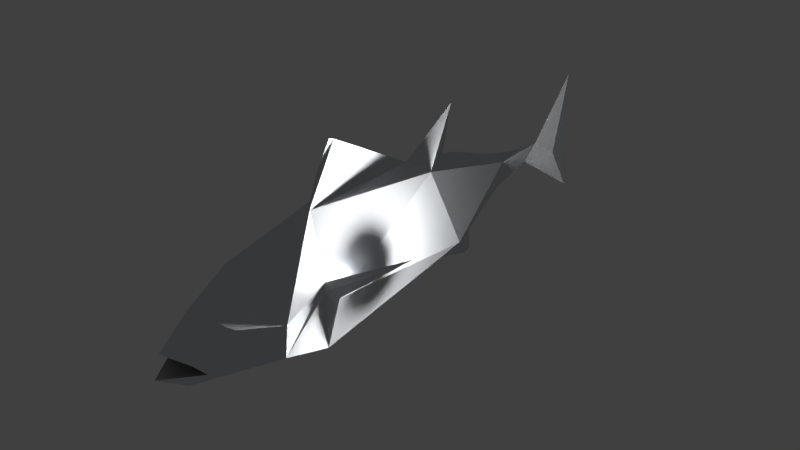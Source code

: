 # Source: tuna.blend  (saved by Blender 2.72.0; exported with 4.5.12 LTS)
import bpy
from mathutils import Matrix  # noqa: F401  (used for matrix-valued properties, if any)

bpy.ops.wm.read_factory_settings(use_empty=True)
scene = bpy.context.scene
scene.name = 'Scene'

# ---- collections
col_collection_1 = bpy.data.collections.new('Collection 1'); scene.collection.children.link(col_collection_1)

# ---- materials (node trees are filled in below, after node groups)
mat_tna_body = bpy.data.materials.new('tna_body')
mat_tna_body.alpha_threshold = 0.0
mat_tna_body.use_transparent_shadow = False
mat_tna_body.diffuse_color = (0.7333, 0.7569, 0.7843, 1.0)
mat_tna_body.roughness = 0.5
mat_tna_mouth = bpy.data.materials.new('tna_mouth')
mat_tna_mouth.alpha_threshold = 0.0
mat_tna_mouth.use_transparent_shadow = False
mat_tna_mouth.diffuse_color = (0.5176, 0.5059, 0.5176, 1.0)
mat_tna_mouth.roughness = 0.5
mat_tna_eye = bpy.data.materials.new('tna_eye')
mat_tna_eye.alpha_threshold = 0.0
mat_tna_eye.use_transparent_shadow = False
mat_tna_eye.diffuse_color = (1.0, 0.9882, 0.9412, 1.0)
mat_tna_eye.roughness = 0.5

# ---- material node trees

# ---- world
world_world = bpy.data.worlds.new('World'); scene.world = world_world
world_world.color = (0.05088, 0.05088, 0.05088)
world_world.use_sun_shadow = False
world_world.sun_shadow_jitter_overblur = 0.0
world_world.cycles.sampling_method = 'MANUAL'
world_world.cycles.sample_map_resolution = 256

# ---- lights
light_lamp_002 = bpy.data.lights.new('Lamp.002', 'POINT')
light_lamp_002.transmission_factor = 0.0
light_lamp_002.energy = 100.0
light_lamp_002.shadow_buffer_clip_start = 0.5
light_lamp_002.shadow_soft_size = 0.1
light_lamp_002.shadow_maximum_resolution = 0.006
light_lamp_002.use_absolute_resolution = True
light_lamp_002.cycles.use_multiple_importance_sampling = False
light_lamp_001 = bpy.data.lights.new('Lamp.001', 'POINT')
light_lamp_001.transmission_factor = 0.0
light_lamp_001.energy = 100.0
light_lamp_001.shadow_buffer_clip_start = 0.5
light_lamp_001.shadow_soft_size = 0.1
light_lamp_001.shadow_maximum_resolution = 0.006
light_lamp_001.use_absolute_resolution = True
light_lamp_001.cycles.use_multiple_importance_sampling = False

# ---- meshes
me_light__2 = bpy.data.meshes.new('Light #2')
me_light__2.from_pydata([], [], [])
me_light__2.use_remesh_preserve_volume = False
me_light__2.use_remesh_preserve_attributes = False
me_light__2.use_mirror_vertex_groups = False
me_light__2.update()
me_light = bpy.data.meshes.new('Light')
me_light.from_pydata([], [], [])
me_light.use_remesh_preserve_volume = False
me_light.use_remesh_preserve_attributes = False
me_light.use_mirror_vertex_groups = False
me_light.update()
me_tuna = bpy.data.meshes.new('tuna')
me_tuna.from_pydata([(0.03517, -0.4061, -0.003316), (0.03996, -0.4298, -0.007846), (-2.488e-09, -0.3873, -0.05485), (0.0279, -0.3877, -0.04209), (0.02129, -0.384, -0.04678), (0.02533, -0.3862, -0.04523), (0.02696, -0.3871, -0.04779), (0.04208, -0.1059, -0.1335), (0.05694, -0.2323, -0.08622), (0.001642, -0.4116, -0.07407), (-0.02827, -0.1022, -0.1447), (0.01414, 0.2926, -0.11), (0.04752, 0.3, -0.06879), (0.0008661, -0.4666, 0.01832), (-3.43e-10, 0.1778, 0.1461), (-0.0004634, -0.4006, 0.07021), (0.01335, -0.1132, 0.1541), (0.07354, -0.2413, -0.00553), (0.03495, 0.213, 0.1223), (0.04342, -0.4024, -0.0377), (-0.003129, -0.4777, -0.02972), (0.01149, 0.502, 0.03912), (-0.009776, 0.2911, -0.1144), (0.00035, 0.4466, 0.07439), (-0.00271, 0.3347, 0.1161), (0.05236, -0.3425, 0.02541), (0.05564, -0.3575, 0.003078), (0.000567, 0.295, 0.1271), (-1.059e-09, 0.3224, 0.2314), (0.000207, 0.6097, 0.0006113), (0.0006362, 0.7935, -0.1213), (0.001496, 0.6487, 0.03571), (0.0006073, 0.779, 0.1686), (-0.0005649, 0.404, -0.1526), (0.0, -0.0751, 0.2194), (0.0, -0.03041, 0.2641), (0.006184, 0.7205, -0.01111), (0.0, -0.04281, 0.2686), (-0.0001435, 0.3959, -0.07119), (0.06394, -0.09385, -0.02045), (0.05133, -0.1182, 0.02093), (0.1332, 0.03367, 0.03102), (0.05503, -0.1224, 0.002632), (0.03743, -0.1181, -0.1331), (0.03797, -0.07582, -0.1364), (-0.03951, -0.112, -0.1325), (-0.09062, -0.05513, -0.2429), (-0.03978, -0.07242, -0.136), (-0.05123, -0.1181, 0.02136), (-0.0545, -0.1221, 0.005176), (-0.06696, -0.2341, -0.07125), (-0.1334, 0.03355, 0.03102), (-0.06426, -0.09478, -0.02013), (-0.01465, 0.5127, 0.0006188), (-0.00736, 0.5956, 0.03058), (0.003104, 0.5521, -0.008991), (-0.0004973, 0.4994, 0.05931), (-0.01692, -0.0849, 0.1498), (-0.04941, 0.1778, 0.08188), (-0.04228, -0.2729, 0.09214), (-0.05664, -0.3395, 0.01262), (-0.05624, 0.1546, -0.09507), (-0.04128, -0.3827, -0.06173), (-0.04977, -0.3732, 0.02026), (-0.02447, -0.417, 0.007419), (-0.007604, -0.3731, -0.04329), (-0.0279, -0.3877, -0.04209), (-0.02129, -0.384, -0.04678), (-0.02533, -0.3862, -0.04523), (-0.02696, -0.3871, -0.04779), (-0.04572, -0.4102, -0.02918), (0.001069, 0.4986, -0.0252), (-0.001278, 0.5595, 0.04405), (0.000323, 0.4544, -0.04787), (-5.162e-09, 0.3952, 0.09426)], [], [(53, 71, 73), (38, 53, 73), (23, 53, 74), (73, 71, 12), (21, 72, 56), (21, 56, 23), (71, 53, 55), (73, 12, 38), (74, 21, 23), (18, 24, 27), (47, 46, 45), (45, 46, 10), (10, 46, 47), (51, 48, 52), (49, 51, 52), (48, 51, 49), (45, 50, 47), (14, 28, 27), (38, 33, 22), (29, 53, 54), (29, 55, 53), (53, 72, 54), (30, 54, 31), (29, 54, 30), (31, 32, 30), (35, 57, 34), (35, 34, 37), (24, 57, 14), (58, 57, 24), (14, 57, 35), (57, 16, 34), (60, 63, 15), (50, 62, 60), (65, 64, 70), (66, 65, 70), (67, 2, 65), (66, 70, 68), (68, 70, 2), (2, 67, 68), (67, 69, 68), (66, 68, 69), (66, 68, 65), (65, 68, 67), (13, 70, 64), (64, 65, 13), (2, 70, 20), (50, 9, 62), (50, 45, 10), (10, 61, 22), (15, 59, 60), (15, 63, 13), (70, 13, 63), (15, 16, 57), (59, 15, 57), (59, 57, 48), (60, 59, 50), (62, 70, 63), (58, 48, 57), (58, 52, 48), (52, 47, 49), (50, 49, 47), (48, 49, 50), (59, 48, 50), (10, 9, 50), (60, 62, 63), (20, 70, 62), (9, 20, 62), (47, 61, 10), (61, 47, 52), (61, 53, 22), (53, 38, 22), (52, 58, 61), (61, 58, 53), (56, 53, 23), (53, 24, 74), (24, 14, 27), (24, 53, 58), (56, 72, 53), (43, 10, 44), (7, 43, 44), (40, 41, 39), (41, 42, 39), (41, 40, 42), (8, 43, 7), (28, 18, 27), (28, 14, 18), (22, 33, 11), (38, 11, 33), (55, 29, 31), (72, 31, 54), (21, 31, 72), (21, 55, 31), (21, 71, 55), (36, 31, 29), (30, 32, 36), (36, 32, 31), (29, 30, 36), (16, 35, 34), (16, 18, 14), (16, 14, 35), (8, 19, 9), (8, 26, 19), (8, 17, 26), (17, 25, 26), (1, 0, 19), (0, 3, 19), (2, 4, 65), (19, 3, 5), (19, 5, 2), (4, 2, 5), (6, 4, 5), (5, 3, 6), (5, 3, 0), (5, 65, 4), (0, 65, 5), (1, 13, 0), (13, 65, 0), (19, 2, 20), (44, 11, 12), (15, 13, 1), (44, 10, 22), (44, 22, 11), (17, 16, 15), (1, 25, 15), (25, 17, 15), (16, 17, 40), (40, 18, 16), (39, 18, 40), (7, 39, 42), (44, 12, 7), (12, 39, 7), (42, 8, 7), (42, 40, 8), (40, 17, 8), (10, 43, 8), (9, 10, 8), (19, 26, 1), (19, 20, 9), (38, 12, 11), (18, 39, 12), (21, 18, 12), (71, 21, 12), (24, 21, 74), (21, 24, 18), (26, 25, 1)])
me_tuna.polygons.foreach_set('material_index', [0, 0, 0, 0, 0, 0, 0, 0, 0, 0, 0, 0, 0, 0, 0, 0, 0, 0, 0, 0, 0, 0, 0, 0, 0, 0, 0, 0, 0, 0, 0, 0, 0, 1, 1, 1, 1, 1, 1, 1, 1, 1, 1, 1, 1, 1, 0, 0, 0, 0, 0, 0, 0, 0, 0, 0, 0, 0, 0, 0, 0, 0, 0, 0, 0, 0, 0, 0, 0, 0, 0, 0, 0, 0, 0, 0, 0, 0, 0, 0, 0, 0, 0, 0, 0, 0, 0, 0, 0, 0, 0, 0, 0, 0, 0, 0, 0, 0, 0, 0, 0, 0, 0, 0, 1, 1, 1, 1, 1, 1, 1, 1, 1, 1, 1, 1, 1, 1, 0, 0, 0, 0, 0, 0, 0, 0, 0, 0, 0, 0, 0, 0, 0, 0, 0, 0, 0, 0, 0, 0, 0, 0, 0, 0, 0])
_uv = me_tuna.uv_layers.new(name='UVMap')
_uv.uv.foreach_set('vector', [0.745, 0.4831, 0.7352, 0.4511, 0.7022, 0.4101, 0.6576, 0.3672, 0.745, 0.4831, 0.7022, 0.4101, 0.6956, 0.6371, 0.745, 0.4831, 0.6576, 0.6766, 0.7022, 0.4101, 0.7352, 0.4511, 0.5855, 0.401, 0.7382, 0.582, 0.7821, 0.583, 0.7371, 0.612, 0.7382, 0.582, 0.7371, 0.612, 0.6956, 0.6371, 0.7352, 0.4511, 0.745, 0.4831, 0.7754, 0.4835, 0.7022, 0.4101, 0.5855, 0.401, 0.6576, 0.3672, 0.6576, 0.6766, 0.7382, 0.582, 0.6956, 0.6371, 0.5294, 0.6947, 0.6104, 0.711, 0.5809, 0.7392, 0.3004, 0.2389, 0.3141, 0.0579, 0.273, 0.2519, 0.273, 0.2519, 0.3141, 0.0579, 0.2873, 0.2408, 0.2873, 0.2408, 0.3141, 0.0579, 0.3004, 0.2389, 0.3831, 0.5446, 0.2672, 0.5303, 0.2897, 0.4679, 0.2748, 0.5037, 0.3831, 0.5446, 0.2897, 0.4679, 0.2672, 0.5303, 0.3831, 0.5446, 0.2748, 0.5037, 0.273, 0.2519, 0.1806, 0.3826, 0.3004, 0.2389, 0.4957, 0.7665, 0.6029, 0.9137, 0.5809, 0.7392, 0.6576, 0.3672, 0.6664, 0.2343, 0.5737, 0.297, 0.8196, 0.4948, 0.745, 0.4831, 0.8113, 0.5608, 0.8196, 0.4948, 0.7754, 0.4835, 0.745, 0.4831, 0.745, 0.4831, 0.7821, 0.583, 0.8113, 0.5608, 0.9695, 0.3018, 0.8113, 0.5608, 0.8476, 0.5678, 0.8196, 0.4948, 0.8113, 0.5608, 0.9695, 0.3018, 0.8476, 0.5678, 0.9541, 0.794, 0.9695, 0.3018, 0.3337, 0.9916, 0.2929, 0.7705, 0.2998, 0.9084, 0.3337, 0.9916, 0.2998, 0.9084, 0.3243, 1.0, 0.6104, 0.711, 0.2929, 0.7705, 0.4957, 0.7665, 0.4982, 0.6536, 0.2929, 0.7705, 0.6104, 0.711, 0.4957, 0.7665, 0.2929, 0.7705, 0.3337, 0.9916, 0.2929, 0.7705, 0.2711, 0.7805, 0.2998, 0.9084, 0.09694, 0.5264, 0.07751, 0.5311, 0.0648, 0.6185, 0.1806, 0.3826, 0.07649, 0.404, 0.09694, 0.5264, 0.06746, 0.4223, 0.04122, 0.5092, 0.04418, 0.4438, 0.06236, 0.4216, 0.06746, 0.4223, 0.04418, 0.4438, 0.06522, 0.4129, 0.06077, 0.4113, 0.06746, 0.4223, 0.06236, 0.4216, 0.04418, 0.4438, 0.06349, 0.4158, 0.06349, 0.4158, 0.04418, 0.4438, 0.06077, 0.4113, 0.06077, 0.4113, 0.06522, 0.4129, 0.06349, 0.4158, 0.06522, 0.4129, 0.06202, 0.4118, 0.06349, 0.4158, 0.06236, 0.4216, 0.06349, 0.4158, 0.06202, 0.4118, 0.06236, 0.4216, 0.06349, 0.4158, 0.06746, 0.4223, 0.06746, 0.4223, 0.06349, 0.4158, 0.06522, 0.4129, 0.007538, 0.5322, 0.04418, 0.4438, 0.04122, 0.5092, 0.04122, 0.5092, 0.06746, 0.4223, 0.007538, 0.5322, 0.06077, 0.4113, 0.04418, 0.4438, 0.006442, 0.4379, 0.1806, 0.3826, 0.0454, 0.3713, 0.07649, 0.404, 0.1806, 0.3826, 0.273, 0.2519, 0.2873, 0.2408, 0.2873, 0.2408, 0.4705, 0.3554, 0.5737, 0.297, 0.0648, 0.6185, 0.1413, 0.6342, 0.09694, 0.5264, 0.0648, 0.6185, 0.07751, 0.5311, 0.007538, 0.5322, 0.04418, 0.4438, 0.007538, 0.5322, 0.07751, 0.5311, 0.0648, 0.6185, 0.2711, 0.7805, 0.2929, 0.7705, 0.1413, 0.6342, 0.0648, 0.6185, 0.2929, 0.7705, 0.1413, 0.6342, 0.2929, 0.7705, 0.2672, 0.5303, 0.09694, 0.5264, 0.1413, 0.6342, 0.1806, 0.3826, 0.07649, 0.404, 0.04418, 0.4438, 0.07751, 0.5311, 0.4982, 0.6536, 0.2672, 0.5303, 0.2929, 0.7705, 0.4982, 0.6536, 0.2897, 0.4679, 0.2672, 0.5303, 0.2897, 0.4679, 0.3004, 0.2389, 0.2748, 0.5037, 0.1806, 0.3826, 0.2748, 0.5037, 0.3004, 0.2389, 0.2672, 0.5303, 0.2748, 0.5037, 0.1806, 0.3826, 0.1413, 0.6342, 0.2672, 0.5303, 0.1806, 0.3826, 0.2873, 0.2408, 0.0454, 0.3713, 0.1806, 0.3826, 0.09694, 0.5264, 0.07649, 0.404, 0.07751, 0.5311, 0.006442, 0.4379, 0.04418, 0.4438, 0.07649, 0.404, 0.0454, 0.3713, 0.006442, 0.4379, 0.07649, 0.404, 0.3004, 0.2389, 0.4705, 0.3554, 0.2873, 0.2408, 0.4705, 0.3554, 0.3004, 0.2389, 0.2897, 0.4679, 0.4705, 0.3554, 0.745, 0.4831, 0.5737, 0.297, 0.745, 0.4831, 0.6576, 0.3672, 0.5737, 0.297, 0.2897, 0.4679, 0.4982, 0.6536, 0.4705, 0.3554, 0.4705, 0.3554, 0.4982, 0.6536, 0.745, 0.4831, 0.7371, 0.612, 0.745, 0.4831, 0.6956, 0.6371, 0.745, 0.4831, 0.6104, 0.711, 0.6576, 0.6766, 0.6104, 0.711, 0.4957, 0.7665, 0.5809, 0.7392, 0.6104, 0.711, 0.745, 0.4831, 0.4982, 0.6536, 0.7371, 0.612, 0.7821, 0.583, 0.745, 0.4831, 0.2716, 0.2539, 0.2873, 0.2408, 0.2957, 0.2409, 0.2749, 0.2542, 0.2716, 0.2539, 0.2957, 0.2409, 0.2671, 0.5301, 0.3829, 0.5445, 0.2901, 0.4671, 0.3829, 0.5445, 0.2745, 0.5007, 0.2901, 0.4671, 0.3829, 0.5445, 0.2671, 0.5301, 0.2745, 0.5007, 0.181, 0.3586, 0.2716, 0.2539, 0.2749, 0.2542, 0.6029, 0.9137, 0.5294, 0.6947, 0.5809, 0.7392, 0.6029, 0.9137, 0.4957, 0.7665, 0.5294, 0.6947, 0.5737, 0.297, 0.6664, 0.2343, 0.6033, 0.28, 0.6576, 0.3672, 0.6033, 0.28, 0.6664, 0.2343, 0.7754, 0.4835, 0.8196, 0.4948, 0.8476, 0.5678, 0.7821, 0.583, 0.8476, 0.5678, 0.8113, 0.5608, 0.7382, 0.582, 0.8476, 0.5678, 0.7821, 0.583, 0.7382, 0.582, 0.7754, 0.4835, 0.8476, 0.5678, 0.7382, 0.582, 0.7352, 0.4511, 0.7754, 0.4835, 0.9123, 0.4849, 0.8476, 0.5678, 0.8196, 0.4948, 0.9695, 0.3018, 0.9541, 0.794, 0.9123, 0.4849, 0.9123, 0.4849, 0.9541, 0.794, 0.8476, 0.5678, 0.8196, 0.4948, 0.9695, 0.3018, 0.9123, 0.4849, 0.2711, 0.7805, 0.3337, 0.9916, 0.2998, 0.9084, 0.2711, 0.7805, 0.5294, 0.6947, 0.4957, 0.7665, 0.2711, 0.7805, 0.4957, 0.7665, 0.3337, 0.9916, 0.181, 0.3586, 0.05192, 0.4327, 0.0454, 0.3713, 0.181, 0.3586, 0.08712, 0.5104, 0.05192, 0.4327, 0.181, 0.3586, 0.1699, 0.4829, 0.08712, 0.5104, 0.1699, 0.4829, 0.0953, 0.5408, 0.08712, 0.5104, 0.0313, 0.4928, 0.04748, 0.4882, 0.05192, 0.4327, 0.04748, 0.4882, 0.06236, 0.4216, 0.05192, 0.4327, 0.06077, 0.4113, 0.06522, 0.4129, 0.06746, 0.4223, 0.05192, 0.4327, 0.06236, 0.4216, 0.06349, 0.4158, 0.05192, 0.4327, 0.06349, 0.4158, 0.06077, 0.4113, 0.06522, 0.4129, 0.06077, 0.4113, 0.06349, 0.4158, 0.06202, 0.4118, 0.06522, 0.4129, 0.06349, 0.4158, 0.06349, 0.4158, 0.06236, 0.4216, 0.06202, 0.4118, 0.06349, 0.4158, 0.06236, 0.4216, 0.04748, 0.4882, 0.06349, 0.4158, 0.06746, 0.4223, 0.06522, 0.4129, 0.04748, 0.4882, 0.06746, 0.4223, 0.06349, 0.4158, 0.0313, 0.4928, 0.007538, 0.5322, 0.04748, 0.4882, 0.007538, 0.5322, 0.06746, 0.4223, 0.04748, 0.4882, 0.05192, 0.4327, 0.06077, 0.4113, 0.006442, 0.4379, 0.2957, 0.2409, 0.6033, 0.28, 0.5855, 0.401, 0.0648, 0.6185, 0.007538, 0.5322, 0.0313, 0.4928, 0.2957, 0.2409, 0.2873, 0.2408, 0.5737, 0.297, 0.2957, 0.2409, 0.5737, 0.297, 0.6033, 0.28, 0.1699, 0.4829, 0.2711, 0.7805, 0.0648, 0.6185, 0.0313, 0.4928, 0.0953, 0.5408, 0.0648, 0.6185, 0.0953, 0.5408, 0.1699, 0.4829, 0.0648, 0.6185, 0.2711, 0.7805, 0.1699, 0.4829, 0.2671, 0.5301, 0.2671, 0.5301, 0.5294, 0.6947, 0.2711, 0.7805, 0.2901, 0.4671, 0.5294, 0.6947, 0.2671, 0.5301, 0.2749, 0.2542, 0.2901, 0.4671, 0.2745, 0.5007, 0.2957, 0.2409, 0.5855, 0.401, 0.2749, 0.2542, 0.5855, 0.401, 0.2901, 0.4671, 0.2749, 0.2542, 0.2745, 0.5007, 0.181, 0.3586, 0.2749, 0.2542, 0.2745, 0.5007, 0.2671, 0.5301, 0.181, 0.3586, 0.2671, 0.5301, 0.1699, 0.4829, 0.181, 0.3586, 0.2873, 0.2408, 0.2716, 0.2539, 0.181, 0.3586, 0.0454, 0.3713, 0.2873, 0.2408, 0.181, 0.3586, 0.05192, 0.4327, 0.08712, 0.5104, 0.0313, 0.4928, 0.05192, 0.4327, 0.006442, 0.4379, 0.0454, 0.3713, 0.6576, 0.3672, 0.5855, 0.401, 0.6033, 0.28, 0.5294, 0.6947, 0.2901, 0.4671, 0.5855, 0.401, 0.7382, 0.582, 0.5294, 0.6947, 0.5855, 0.401, 0.7352, 0.4511, 0.7382, 0.582, 0.5855, 0.401, 0.6104, 0.711, 0.7382, 0.582, 0.6576, 0.6766, 0.7382, 0.582, 0.6104, 0.711, 0.5294, 0.6947, 0.08712, 0.5104, 0.0953, 0.5408, 0.0313, 0.4928])
me_tuna.materials.append(mat_tna_body)
me_tuna.materials.append(mat_tna_mouth)
me_tuna.materials.append(mat_tna_eye)
me_tuna.use_remesh_preserve_volume = False
me_tuna.use_remesh_preserve_attributes = False
me_tuna.use_mirror_vertex_groups = False
me_tuna.update()

# ---- objects
ob_ambient = bpy.data.objects.new('$AMBIENT$', None)
ob_light__2 = bpy.data.objects.new('Light #2', me_light__2)
ob_lamp_001 = bpy.data.objects.new('Lamp.001', light_lamp_002)
ob_light = bpy.data.objects.new('Light', me_light)
ob_lamp = bpy.data.objects.new('Lamp', light_lamp_001)
ob_tuna = bpy.data.objects.new('tuna', me_tuna)

# ---- transforms, parenting, visibility, modifiers, constraints
ob_ambient.location = (0.0, 0.0, 0.0)
ob_ambient.empty_image_offset = (0.0, 0.0)
ob_ambient.lineart.crease_threshold = 0.0
ob_light__2.location = (0.0, 0.0, 0.0)
ob_light__2.lineart.crease_threshold = 0.0
ob_lamp_001.location = (0.0, 0.0, 0.0)
ob_lamp_001.lineart.crease_threshold = 0.0
ob_light.location = (0.0, 0.0, 0.0)
ob_light.lineart.crease_threshold = 0.0
ob_lamp.location = (0.0, 0.0, 0.0)
ob_lamp.lineart.crease_threshold = 0.0
ob_tuna.location = (0.0, 0.0, 0.0)
ob_tuna.lineart.crease_threshold = 0.0

# ---- collection membership
col_collection_1.objects.link(ob_ambient)
col_collection_1.objects.link(ob_light__2)
col_collection_1.objects.link(ob_lamp_001)
col_collection_1.objects.link(ob_light)
col_collection_1.objects.link(ob_lamp)
col_collection_1.objects.link(ob_tuna)

# ---- scene / render settings (as saved in the file)
scene.frame_start = 1; scene.frame_end = 250; scene.frame_set(1)
scene.render.engine = 'BLENDER_EEVEE_NEXT'
scene.render.resolution_percentage = 50
scene.render.dither_intensity = 0.0
scene.cycles.use_denoising = False
scene.cycles.samples = 10
scene.cycles.sampling_pattern = 'TABULATED_SOBOL'
scene.cycles.light_sampling_threshold = 0.0
scene.cycles.use_adaptive_sampling = False
scene.cycles.use_light_tree = False
scene.cycles.blur_glossy = 0.0
scene.cycles.pixel_filter_type = 'GAUSSIAN'
scene.cycles.sample_clamp_indirect = 0.0
scene.view_settings.view_transform = 'Standard'
bpy.context.view_layer.update()

# ---- added for rendering (the .blend has no active camera): camera
cam_auto = bpy.data.cameras.new('AutoCamera')
cam_auto.lens = 50.0
cam_auto.sensor_width = 36.0
cam_auto.clip_end = 1000.0
ob_auto_camera = bpy.data.objects.new('AutoCamera', cam_auto)
scene.collection.objects.link(ob_auto_camera)
ob_auto_camera.location = (1.29141, -1.3919, 1.04605)
ob_auto_camera.rotation_euler = (1.09748, -7.21219e-08, 0.694738)
scene.camera = ob_auto_camera
bpy.context.view_layer.update()
